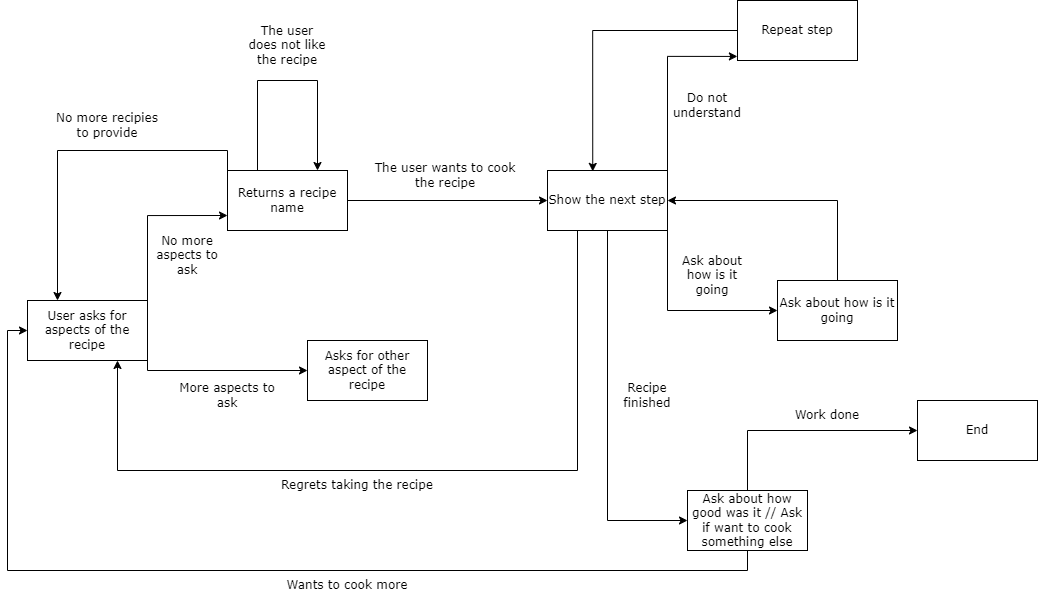

The diagram above was exported from draw.io. Its source (the exported page's mxGraphModel, read from the mxfile embedded in the PNG):
<mxGraphModel dx="1460" dy="1578" grid="1" gridSize="10" guides="1" tooltips="1" connect="1" arrows="1" fold="1" page="1" pageScale="1" pageWidth="827" pageHeight="1169" math="0" shadow="0">
  <root>
    <mxCell id="0" />
    <mxCell id="1" parent="0" />
    <mxCell id="9Uo-NS0pqSxrDtwJeVcE-11" style="edgeStyle=orthogonalEdgeStyle;rounded=0;orthogonalLoop=1;jettySize=auto;html=1;exitX=1;exitY=1;exitDx=0;exitDy=0;entryX=0;entryY=0.5;entryDx=0;entryDy=0;fontFamily=Verdana;" parent="1" source="9Uo-NS0pqSxrDtwJeVcE-1" target="9Uo-NS0pqSxrDtwJeVcE-4" edge="1">
      <mxGeometry relative="1" as="geometry">
        <Array as="points">
          <mxPoint x="40" y="190" />
        </Array>
      </mxGeometry>
    </mxCell>
    <mxCell id="9Uo-NS0pqSxrDtwJeVcE-13" style="edgeStyle=orthogonalEdgeStyle;rounded=0;orthogonalLoop=1;jettySize=auto;html=1;exitX=1;exitY=0;exitDx=0;exitDy=0;entryX=0;entryY=0.75;entryDx=0;entryDy=0;fontFamily=Verdana;" parent="1" source="9Uo-NS0pqSxrDtwJeVcE-1" target="9Uo-NS0pqSxrDtwJeVcE-3" edge="1">
      <mxGeometry relative="1" as="geometry" />
    </mxCell>
    <mxCell id="9Uo-NS0pqSxrDtwJeVcE-1" value="&lt;font face=&quot;Verdana&quot;&gt;User asks for aspects of the recipe&lt;/font&gt;" style="rounded=0;whiteSpace=wrap;html=1;" parent="1" vertex="1">
      <mxGeometry x="-80" y="120" width="120" height="60" as="geometry" />
    </mxCell>
    <mxCell id="9Uo-NS0pqSxrDtwJeVcE-17" style="edgeStyle=orthogonalEdgeStyle;rounded=0;orthogonalLoop=1;jettySize=auto;html=1;exitX=0;exitY=0;exitDx=0;exitDy=0;entryX=0.25;entryY=0;entryDx=0;entryDy=0;fontFamily=Verdana;" parent="1" source="9Uo-NS0pqSxrDtwJeVcE-3" target="9Uo-NS0pqSxrDtwJeVcE-1" edge="1">
      <mxGeometry relative="1" as="geometry" />
    </mxCell>
    <mxCell id="9Uo-NS0pqSxrDtwJeVcE-19" style="edgeStyle=orthogonalEdgeStyle;rounded=0;orthogonalLoop=1;jettySize=auto;html=1;exitX=1;exitY=0.5;exitDx=0;exitDy=0;entryX=0;entryY=0.5;entryDx=0;entryDy=0;fontFamily=Verdana;" parent="1" source="9Uo-NS0pqSxrDtwJeVcE-3" target="9Uo-NS0pqSxrDtwJeVcE-7" edge="1">
      <mxGeometry relative="1" as="geometry" />
    </mxCell>
    <mxCell id="9Uo-NS0pqSxrDtwJeVcE-3" value="&lt;font face=&quot;Verdana&quot;&gt;Returns a recipe name&lt;/font&gt;" style="rounded=0;whiteSpace=wrap;html=1;" parent="1" vertex="1">
      <mxGeometry x="120" y="-10" width="120" height="60" as="geometry" />
    </mxCell>
    <mxCell id="9Uo-NS0pqSxrDtwJeVcE-4" value="&lt;font face=&quot;Verdana&quot;&gt;Asks for other aspect of the recipe&lt;/font&gt;" style="rounded=0;whiteSpace=wrap;html=1;" parent="1" vertex="1">
      <mxGeometry x="200" y="160" width="120" height="60" as="geometry" />
    </mxCell>
    <mxCell id="9Uo-NS0pqSxrDtwJeVcE-21" style="edgeStyle=orthogonalEdgeStyle;rounded=0;orthogonalLoop=1;jettySize=auto;html=1;exitX=1;exitY=0;exitDx=0;exitDy=0;entryX=-0.001;entryY=0.932;entryDx=0;entryDy=0;entryPerimeter=0;fontFamily=Verdana;" parent="1" source="9Uo-NS0pqSxrDtwJeVcE-7" target="9Uo-NS0pqSxrDtwJeVcE-8" edge="1">
      <mxGeometry relative="1" as="geometry" />
    </mxCell>
    <mxCell id="9Uo-NS0pqSxrDtwJeVcE-25" style="edgeStyle=orthogonalEdgeStyle;rounded=0;orthogonalLoop=1;jettySize=auto;html=1;exitX=1;exitY=1;exitDx=0;exitDy=0;entryX=0;entryY=0.5;entryDx=0;entryDy=0;fontFamily=Verdana;" parent="1" source="9Uo-NS0pqSxrDtwJeVcE-7" target="9Uo-NS0pqSxrDtwJeVcE-9" edge="1">
      <mxGeometry relative="1" as="geometry" />
    </mxCell>
    <mxCell id="9Uo-NS0pqSxrDtwJeVcE-28" style="edgeStyle=orthogonalEdgeStyle;rounded=0;orthogonalLoop=1;jettySize=auto;html=1;exitX=0.5;exitY=1;exitDx=0;exitDy=0;entryX=0;entryY=0.5;entryDx=0;entryDy=0;fontFamily=Verdana;" parent="1" source="9Uo-NS0pqSxrDtwJeVcE-7" target="9Uo-NS0pqSxrDtwJeVcE-10" edge="1">
      <mxGeometry relative="1" as="geometry" />
    </mxCell>
    <mxCell id="9Uo-NS0pqSxrDtwJeVcE-34" style="edgeStyle=orthogonalEdgeStyle;rounded=0;orthogonalLoop=1;jettySize=auto;html=1;exitX=0.25;exitY=1;exitDx=0;exitDy=0;fontFamily=Verdana;entryX=0.75;entryY=1;entryDx=0;entryDy=0;" parent="1" source="9Uo-NS0pqSxrDtwJeVcE-7" target="9Uo-NS0pqSxrDtwJeVcE-1" edge="1">
      <mxGeometry relative="1" as="geometry">
        <mxPoint x="70" y="460" as="targetPoint" />
        <Array as="points">
          <mxPoint x="470" y="290" />
          <mxPoint x="10" y="290" />
        </Array>
      </mxGeometry>
    </mxCell>
    <mxCell id="9Uo-NS0pqSxrDtwJeVcE-7" value="&lt;font face=&quot;Verdana&quot;&gt;Show the next step&lt;/font&gt;" style="rounded=0;whiteSpace=wrap;html=1;" parent="1" vertex="1">
      <mxGeometry x="440" y="-10" width="120" height="60" as="geometry" />
    </mxCell>
    <mxCell id="9Uo-NS0pqSxrDtwJeVcE-23" style="edgeStyle=orthogonalEdgeStyle;rounded=0;orthogonalLoop=1;jettySize=auto;html=1;exitX=0;exitY=0.5;exitDx=0;exitDy=0;entryX=0.377;entryY=0.015;entryDx=0;entryDy=0;entryPerimeter=0;fontFamily=Verdana;" parent="1" source="9Uo-NS0pqSxrDtwJeVcE-8" target="9Uo-NS0pqSxrDtwJeVcE-7" edge="1">
      <mxGeometry relative="1" as="geometry" />
    </mxCell>
    <mxCell id="9Uo-NS0pqSxrDtwJeVcE-8" value="&lt;font face=&quot;Verdana&quot;&gt;Repeat step&lt;/font&gt;" style="rounded=0;whiteSpace=wrap;html=1;" parent="1" vertex="1">
      <mxGeometry x="630" y="-180" width="120" height="60" as="geometry" />
    </mxCell>
    <mxCell id="9Uo-NS0pqSxrDtwJeVcE-27" style="edgeStyle=orthogonalEdgeStyle;rounded=0;orthogonalLoop=1;jettySize=auto;html=1;exitX=0.5;exitY=0;exitDx=0;exitDy=0;entryX=1;entryY=0.5;entryDx=0;entryDy=0;fontFamily=Verdana;" parent="1" source="9Uo-NS0pqSxrDtwJeVcE-9" target="9Uo-NS0pqSxrDtwJeVcE-7" edge="1">
      <mxGeometry relative="1" as="geometry" />
    </mxCell>
    <mxCell id="9Uo-NS0pqSxrDtwJeVcE-9" value="&lt;font face=&quot;Verdana&quot;&gt;Ask about how is it going&lt;/font&gt;&lt;span style=&quot;color: rgba(0, 0, 0, 0); font-family: monospace; font-size: 0px; text-align: start;&quot;&gt;%3CmxGraphModel%3E%3Croot%3E%3CmxCell%20id%3D%220%22%2F%3E%3CmxCell%20id%3D%221%22%20parent%3D%220%22%2F%3E%3CmxCell%20id%3D%222%22%20value%3D%22%26lt%3Bfont%20face%3D%26quot%3BVerdana%26quot%3B%26gt%3BAsks%20for%20other%20aspect%20of%20the%20recipe%26lt%3B%2Ffont%26gt%3B%22%20style%3D%22rounded%3D0%3BwhiteSpace%3Dwrap%3Bhtml%3D1%3B%22%20vertex%3D%221%22%20parent%3D%221%22%3E%3CmxGeometry%20x%3D%22180%22%20y%3D%22230%22%20width%3D%22120%22%20height%3D%2260%22%20as%3D%22geometry%22%2F%3E%3C%2FmxCell%3E%3C%2Froot%3E%3C%2FmxGraphModel%3E&lt;/span&gt;" style="rounded=0;whiteSpace=wrap;html=1;" parent="1" vertex="1">
      <mxGeometry x="670" y="100" width="120" height="60" as="geometry" />
    </mxCell>
    <mxCell id="9Uo-NS0pqSxrDtwJeVcE-32" style="edgeStyle=orthogonalEdgeStyle;rounded=0;orthogonalLoop=1;jettySize=auto;html=1;exitX=0.5;exitY=0;exitDx=0;exitDy=0;entryX=0;entryY=0.5;entryDx=0;entryDy=0;fontFamily=Verdana;" parent="1" source="9Uo-NS0pqSxrDtwJeVcE-10" target="9Uo-NS0pqSxrDtwJeVcE-31" edge="1">
      <mxGeometry relative="1" as="geometry" />
    </mxCell>
    <mxCell id="9Uo-NS0pqSxrDtwJeVcE-37" style="edgeStyle=orthogonalEdgeStyle;rounded=0;orthogonalLoop=1;jettySize=auto;html=1;exitX=0.5;exitY=1;exitDx=0;exitDy=0;entryX=0;entryY=0.5;entryDx=0;entryDy=0;fontFamily=Verdana;" parent="1" source="9Uo-NS0pqSxrDtwJeVcE-10" target="9Uo-NS0pqSxrDtwJeVcE-1" edge="1">
      <mxGeometry relative="1" as="geometry" />
    </mxCell>
    <mxCell id="9Uo-NS0pqSxrDtwJeVcE-10" value="&lt;font face=&quot;Verdana&quot;&gt;Ask about how good was it // Ask if want to cook something else&lt;/font&gt;" style="rounded=0;whiteSpace=wrap;html=1;" parent="1" vertex="1">
      <mxGeometry x="580" y="310" width="120" height="60" as="geometry" />
    </mxCell>
    <mxCell id="9Uo-NS0pqSxrDtwJeVcE-12" value="More aspects to ask" style="text;html=1;strokeColor=none;fillColor=none;align=center;verticalAlign=middle;whiteSpace=wrap;rounded=0;fontFamily=Verdana;" parent="1" vertex="1">
      <mxGeometry x="70" y="200" width="100" height="30" as="geometry" />
    </mxCell>
    <mxCell id="9Uo-NS0pqSxrDtwJeVcE-14" value="No more aspects to ask" style="text;html=1;strokeColor=none;fillColor=none;align=center;verticalAlign=middle;whiteSpace=wrap;rounded=0;fontFamily=Verdana;" parent="1" vertex="1">
      <mxGeometry x="40" y="60" width="80" height="30" as="geometry" />
    </mxCell>
    <mxCell id="9Uo-NS0pqSxrDtwJeVcE-15" style="edgeStyle=orthogonalEdgeStyle;rounded=0;orthogonalLoop=1;jettySize=auto;html=1;exitX=0.25;exitY=0;exitDx=0;exitDy=0;entryX=0.75;entryY=0;entryDx=0;entryDy=0;fontFamily=Verdana;" parent="1" source="9Uo-NS0pqSxrDtwJeVcE-3" target="9Uo-NS0pqSxrDtwJeVcE-3" edge="1">
      <mxGeometry relative="1" as="geometry">
        <Array as="points">
          <mxPoint x="150" y="-100" />
          <mxPoint x="210" y="-100" />
        </Array>
      </mxGeometry>
    </mxCell>
    <mxCell id="9Uo-NS0pqSxrDtwJeVcE-16" value="The user does not like the recipe" style="text;html=1;strokeColor=none;fillColor=none;align=center;verticalAlign=middle;whiteSpace=wrap;rounded=0;fontFamily=Verdana;" parent="1" vertex="1">
      <mxGeometry x="140" y="-150" width="80" height="30" as="geometry" />
    </mxCell>
    <mxCell id="9Uo-NS0pqSxrDtwJeVcE-18" value="No more recipies to provide" style="text;html=1;strokeColor=none;fillColor=none;align=center;verticalAlign=middle;whiteSpace=wrap;rounded=0;fontFamily=Verdana;" parent="1" vertex="1">
      <mxGeometry x="-60" y="-70" width="120" height="30" as="geometry" />
    </mxCell>
    <mxCell id="9Uo-NS0pqSxrDtwJeVcE-20" value="The user wants to cook the recipe" style="text;html=1;strokeColor=none;fillColor=none;align=center;verticalAlign=middle;whiteSpace=wrap;rounded=0;fontFamily=Verdana;" parent="1" vertex="1">
      <mxGeometry x="263" y="-20" width="150" height="30" as="geometry" />
    </mxCell>
    <mxCell id="9Uo-NS0pqSxrDtwJeVcE-22" value="Do not understand" style="text;html=1;strokeColor=none;fillColor=none;align=center;verticalAlign=middle;whiteSpace=wrap;rounded=0;fontFamily=Verdana;" parent="1" vertex="1">
      <mxGeometry x="570" y="-90" width="60" height="30" as="geometry" />
    </mxCell>
    <mxCell id="9Uo-NS0pqSxrDtwJeVcE-26" value="Ask about how is it going" style="text;html=1;strokeColor=none;fillColor=none;align=center;verticalAlign=middle;whiteSpace=wrap;rounded=0;fontFamily=Verdana;" parent="1" vertex="1">
      <mxGeometry x="570" y="80" width="70" height="30" as="geometry" />
    </mxCell>
    <mxCell id="9Uo-NS0pqSxrDtwJeVcE-29" value="Recipe finished" style="text;html=1;strokeColor=none;fillColor=none;align=center;verticalAlign=middle;whiteSpace=wrap;rounded=0;fontFamily=Verdana;" parent="1" vertex="1">
      <mxGeometry x="510" y="200" width="60" height="30" as="geometry" />
    </mxCell>
    <mxCell id="9Uo-NS0pqSxrDtwJeVcE-31" value="&lt;font face=&quot;Verdana&quot;&gt;End&lt;/font&gt;" style="rounded=0;whiteSpace=wrap;html=1;" parent="1" vertex="1">
      <mxGeometry x="810" y="220" width="120" height="60" as="geometry" />
    </mxCell>
    <mxCell id="9Uo-NS0pqSxrDtwJeVcE-33" value="Work done" style="text;html=1;strokeColor=none;fillColor=none;align=center;verticalAlign=middle;whiteSpace=wrap;rounded=0;fontFamily=Verdana;" parent="1" vertex="1">
      <mxGeometry x="670" y="220" width="100" height="30" as="geometry" />
    </mxCell>
    <mxCell id="9Uo-NS0pqSxrDtwJeVcE-35" value="Regrets taking the recipe" style="text;html=1;strokeColor=none;fillColor=none;align=center;verticalAlign=middle;whiteSpace=wrap;rounded=0;fontFamily=Verdana;" parent="1" vertex="1">
      <mxGeometry x="150" y="290" width="200" height="30" as="geometry" />
    </mxCell>
    <mxCell id="9Uo-NS0pqSxrDtwJeVcE-38" value="Wants to cook more" style="text;html=1;strokeColor=none;fillColor=none;align=center;verticalAlign=middle;whiteSpace=wrap;rounded=0;fontFamily=Verdana;" parent="1" vertex="1">
      <mxGeometry x="140" y="390" width="200" height="30" as="geometry" />
    </mxCell>
  </root>
</mxGraphModel>